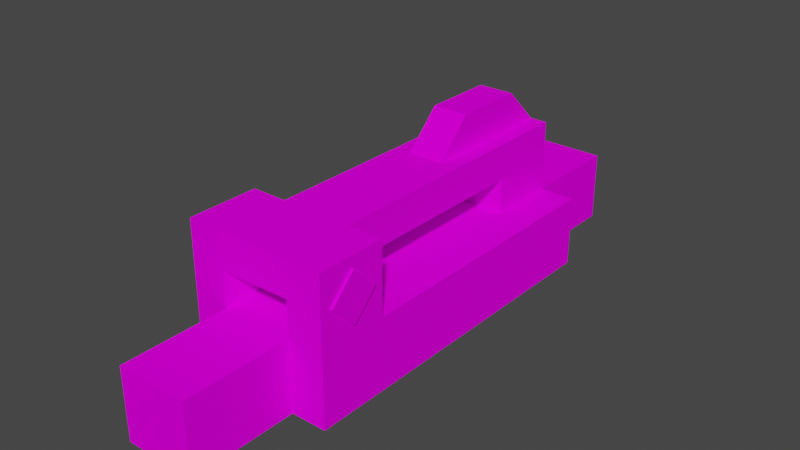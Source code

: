 # Source: knife_switch.blend  (saved by Blender 3.0.42; exported with 4.5.12 LTS)
import bpy
from mathutils import Matrix  # noqa: F401  (used for matrix-valued properties, if any)

bpy.ops.wm.read_factory_settings(use_empty=True)
scene = bpy.context.scene
scene.name = 'Scene'

# ---- collections
col_collection = bpy.data.collections.new('Collection'); scene.collection.children.link(col_collection)

# ---- images (referenced by path relative to the original .blend; pixels are not part of the script)
import os
ASSET_DIR = os.environ.get("B2B_ASSET_DIR", "")  # directory of the original .blend (textures are referenced by path, not embedded)
HERE = os.path.dirname(os.path.abspath(__file__))  # packed textures are extracted next to this script under _unpacked/

def load_image(name, relpath, width, height, colorspace="sRGB"):
    """Load a texture the original file referenced (path relative to the .blend, or extracted next to this script)."""
    p = next((c for c in (os.path.join(HERE, relpath), os.path.join(ASSET_DIR, relpath)) if relpath and os.path.exists(c)), "")
    if p:
        img = bpy.data.images.load(p, check_existing=True)
        img.name = name
    else:  # same state as the original file: an image datablock whose file is absent (Cycles renders it pink)
        img = bpy.data.images.new(name, width, height)
        img.source = "FILE"
        img.filepath = "//" + (relpath or name)
    img.colorspace_settings.name = colorspace
    return img
img_knife_switch_png = load_image('Knife switch.png', 'Knife switch.png', 1024, 1024, 'sRGB')

# ---- materials (node trees are filled in below, after node groups)
mat_knifeswitch = bpy.data.materials.new('Knifeswitch')

# ---- material node trees
mat_knifeswitch.use_nodes = True; mat_knifeswitch.node_tree.nodes.clear()
_N = mat_knifeswitch.node_tree.nodes; _L = mat_knifeswitch.node_tree.links
n0 = _N.new('ShaderNodeBsdfPrincipled'); n0.name = 'Principled BSDF'; n0.location = (10, 300)
n0.distribution = 'GGX'
n0.subsurface_method = 'RANDOM_WALK_SKIN'
n0.inputs[2].default_value = 1.0
n0.inputs[3].default_value = 1.45
n0.inputs[13].default_value = 0.0
n0.inputs[27].default_value = (0.0, 0.0, 0.0, 1.0)
n0.inputs[28].default_value = 1.0
n1 = _N.new('ShaderNodeOutputMaterial'); n1.name = 'Material Output'; n1.location = (300, 300)
n2 = _N.new('ShaderNodeTexImage'); n2.name = 'Image Texture'; n2.location = (-280, 280)
n2.image = img_knife_switch_png
n2.interpolation = 'Closest'
n3 = _N.new('ShaderNodeTexImage'); n3.name = 'Image Texture.001'; n3.location = (-280, -120)
n3.image = img_knife_switch_png
n3.interpolation = 'Closest'
n4 = _N.new('ShaderNodeMath'); n4.name = 'Math'; n4.location = (0, 0)
n4.hide = True
n4.operation = 'GREATER_THAN'
_L.new(n0.outputs[0], n1.inputs[0])
_L.new(n2.outputs[0], n0.inputs[0])
_L.new(n3.outputs[1], n4.inputs[0])
_L.new(n4.outputs[0], n0.inputs[4])
n1.is_active_output = True

# ---- world
world_world = bpy.data.worlds.new('World'); scene.world = world_world
world_world.use_nodes = True; world_world.node_tree.nodes.clear()
_N = world_world.node_tree.nodes; _L = world_world.node_tree.links
n0 = _N.new('ShaderNodeOutputWorld'); n0.name = 'World Output'; n0.location = (300, 300)
n1 = _N.new('ShaderNodeBackground'); n1.name = 'Background'; n1.location = (10, 300)
n1.inputs[0].default_value = (0.05088, 0.05088, 0.05088, 1.0)
_L.new(n1.outputs[0], n0.inputs[0])
n0.is_active_output = True
world_world.color = (0.05088, 0.05088, 0.05088)
world_world.use_sun_shadow = False
world_world.sun_shadow_jitter_overblur = 0.0

# ---- meshes
me_cube_003 = bpy.data.meshes.new('Cube.003')
me_cube_003.from_pydata([(-0.125, 0.6845, -0.2321), (-0.125, 0.6845, 0.01786), (-0.125, 1.06, -0.2321), (-0.125, 1.06, 0.01786), (0.125, 0.6845, -0.2321), (0.125, 0.6845, 0.01786), (0.125, 1.06, -0.2321), (0.125, 1.06, 0.01786), (-0.25, -0.5655, -0.2321), (-0.25, -0.5655, 0.01786), (-0.25, 0.6845, -0.2321), (-0.25, 0.6845, 0.01786), (0.25, -0.5655, -0.2321), (0.25, -0.5655, 0.01786), (0.25, 0.6845, -0.2321), (0.25, 0.6845, 0.01786), (-0.125, -0.9405, -0.2321), (-0.125, -0.9405, 0.01786), (-0.125, -0.5655, -0.2321), (-0.125, -0.5655, 0.01786), (0.125, -0.9405, -0.2321), (0.125, -0.9405, 0.01786), (0.125, -0.5655, -0.2321), (0.125, -0.5655, 0.01786), (-0.25, -0.5655, 0.2679), (0.25, -0.5655, 0.2679), (-0.125, -0.5655, 0.2679), (0.125, -0.5655, 0.2679), (-0.25, -0.3155, 0.2679), (0.25, -0.3155, 0.2679), (-0.125, -0.3155, 0.2679), (0.125, -0.3155, 0.2679), (-0.25, -0.3155, 0.01786), (0.25, -0.3155, 0.01786), (-0.125, -0.3155, 0.01786), (0.125, -0.3155, 0.01786), (-0.125, 0.4345, 0.01786), (-0.125, 0.6845, 0.01786), (0.125, 0.4345, 0.01786), (0.125, 0.6845, 0.01786), (0.0, 0.6845, 0.1429), (0.0, 0.4345, 0.1429)], [], [(0, 1, 3, 2), (2, 3, 7, 6), (6, 7, 5, 4), (12, 13, 23, 22), (18, 19, 9, 8), (0, 10, 11, 1), (16, 17, 19, 18), (4, 5, 15, 14), (22, 23, 21, 20), (20, 21, 17, 16), (2, 6, 4, 14, 12, 22, 20, 16, 18, 8, 10, 0), (23, 13, 25, 27), (9, 19, 26, 24), (27, 25, 29, 31), (24, 26, 30, 28), (31, 29, 33, 35), (28, 30, 34, 32), (33, 15, 5, 1, 11, 32, 34, 35), (19, 34, 30, 26), (13, 33, 29, 25), (15, 33, 13, 12, 14), (24, 28, 32, 9), (8, 9, 32, 11, 10), (27, 31, 35, 23), (19, 17, 21, 23, 35, 34), (1, 5, 7, 3), (36, 38, 41), (40, 39, 37), (40, 37, 36, 41), (39, 40, 41, 38)])
_uv = me_cube_003.uv_layers.new(name='UVMap')
_uv.uv.foreach_set('vector', [0.0, 0.15, 0.05, 0.15, 0.05, 0.2, 0.0, 0.2, 0.0, 0.25, 0.0, 0.2, 0.05, 0.2, 0.05, 0.25, 0.05, 0.2, 0.0, 0.2, 0.0, 0.15, 0.05, 0.15, 0.425, 0.15, 0.425, 0.2, 0.4, 0.2, 0.4, 0.15, 0.4, 0.15, 0.4, 0.1, 0.425, 0.1, 0.425, 0.15, 0.7, 0.15, 0.675, 0.15, 0.675, 0.1, 0.7, 0.1, 0.125, 0.175, 0.125, 0.2, 0.05, 0.2, 0.05, 0.175, 0.7, 0.15, 0.7, 0.2, 0.675, 0.2, 0.675, 0.15, 0.05, 0.2, 0.05, 0.175, 0.125, 0.175, 0.125, 0.2, 0.05, 0.25, 0.0, 0.25, 0.0, 0.2, 0.05, 0.2, 0.875, 0.4, 0.825, 0.4, 0.825, 0.325, 0.8, 0.325, 0.8, 0.075, 0.825, 0.075, 0.825, 0.0, 0.875, 0.0, 0.875, 0.075, 0.9, 0.075, 0.9, 0.325, 0.875, 0.325, 0.55, 0.175, 0.525, 0.175, 0.525, 0.1, 0.55, 0.1, 0.55, 0.175, 0.525, 0.175, 0.525, 0.1, 0.55, 0.1, 0.475, 0.0, 0.5, 0.0, 0.5, 0.05, 0.475, 0.05, 0.425, 0.0, 0.45, 0.0, 0.45, 0.05, 0.425, 0.05, 0.425, 0.0, 0.45, 0.0, 0.45, 0.05, 0.425, 0.05, 0.425, 0.0, 0.45, 0.0, 0.45, 0.05, 0.425, 0.05, 0.6, 0.1, 0.4, 0.1, 0.4, 0.075, 0.4, 0.025, 0.4, 0.0, 0.6, 0.0, 0.6, 0.025, 0.6, 0.075, 0.475, 0.125, 0.475, 0.175, 0.425, 0.175, 0.425, 0.125, 0.475, 0.175, 0.425, 0.175, 0.425, 0.125, 0.475, 0.125, 0.675, 0.2, 0.475, 0.2, 0.425, 0.2, 0.425, 0.15, 0.675, 0.15, 0.475, 0.125, 0.475, 0.175, 0.425, 0.175, 0.425, 0.125, 0.425, 0.15, 0.425, 0.1, 0.475, 0.1, 0.675, 0.1, 0.675, 0.15, 0.475, 0.125, 0.475, 0.175, 0.425, 0.175, 0.425, 0.125, 0.225, 0.1, 0.225, 0.175, 0.175, 0.175, 0.175, 0.1, 0.175, 0.05, 0.225, 0.05, 0.0, 0.15, 0.05, 0.15, 0.05, 0.2, 0.0, 0.2, 0.325, 0.275, 0.375, 0.225, 0.375, 0.275, 0.375, 0.275, 0.325, 0.275, 0.375, 0.225, 0.325, 0.275, 0.325, 0.225, 0.375, 0.225, 0.375, 0.275, 0.325, 0.275, 0.325, 0.225, 0.375, 0.225, 0.375, 0.275])
me_cube_003.materials.append(mat_knifeswitch)
me_cube_003.use_remesh_fix_poles = True
me_cube_003.use_remesh_preserve_attributes = False
me_cube_003.update()
me_cube_006 = bpy.data.meshes.new('Cube.006')
me_cube_006.from_pydata([(-0.125, -0.125, 0.0), (-0.125, -0.125, 0.125), (-0.125, 0.875, 0.0), (-0.125, 0.875, 0.125), (0.125, -0.125, 0.0), (0.125, -0.125, 0.125), (0.125, 0.875, 0.0), (0.125, 0.875, 0.125), (-0.125, 1.125, 0.125), (-0.125, 1.125, 0.0), (0.125, 1.125, 0.0), (0.125, 1.125, 0.125), (0.125, 0.875, -0.125), (-0.125, 0.875, -0.125), (0.125, 1.125, -0.125), (-0.125, 1.125, -0.125), (-0.2578, 0.0, -0.08839), (-0.2578, -0.08839, 0.0), (-0.2578, 0.08839, 0.0), (-0.2578, 0.0, 0.08839), (0.2578, 0.0, -0.08839), (0.2578, -0.08839, 0.0), (0.2578, 0.08839, 0.0), (0.2578, 0.0, 0.08839), (0.0, 0.875, 0.0), (0.0, 1.125, 0.0), (-0.0625, 0.625, 0.125), (-0.0625, 0.75, 0.25), (-0.0625, 1.125, 0.125), (-0.0625, 1.0, 0.25), (0.0625, 0.625, 0.125), (0.0625, 0.75, 0.25), (0.0625, 1.125, 0.125), (0.0625, 1.0, 0.25)], [], [(0, 1, 3, 2), (6, 7, 5, 4), (4, 5, 1, 0), (2, 6, 4, 0), (2, 3, 8, 9, 15, 13), (7, 11, 8, 3, 1, 5), (9, 8, 11, 10, 14, 25, 15), (24, 13, 15, 25), (6, 2, 13, 24, 12), (16, 17, 19, 18), (18, 19, 23, 22), (22, 23, 21, 20), (20, 21, 17, 16), (18, 22, 20, 16), (23, 19, 17, 21), (12, 24, 25, 14), (7, 6, 12, 14, 10, 11), (26, 27, 29, 28), (28, 29, 33, 32), (32, 33, 31, 30), (30, 31, 27, 26), (33, 29, 27, 31)])
_uv = me_cube_006.uv_layers.new(name='UVMap')
_uv.uv.foreach_set('vector', [0.475, 0.3, 0.475, 0.275, 0.275, 0.275, 0.275, 0.3, 0.275, 0.3, 0.275, 0.275, 0.475, 0.275, 0.475, 0.3, 0.625, 0.05, 0.6, 0.05, 0.6, 0.0, 0.625, 0.0, 0.275, 0.35, 0.275, 0.3, 0.475, 0.3, 0.475, 0.35, 0.1, 0.325, 0.1, 0.3, 0.05, 0.3, 0.05, 0.325, 0.05, 0.35, 0.1, 0.35, 0.275, 0.275, 0.225, 0.275, 0.225, 0.225, 0.275, 0.225, 0.475, 0.225, 0.475, 0.275, 0.25, 0.275, 0.25, 0.3, 0.2, 0.3, 0.2, 0.275, 0.2, 0.25, 0.225, 0.275, 0.25, 0.25, 0.05, 0.225, 0.05, 0.25, 0.0, 0.25, 0.0, 0.225, 0.3, 0.275, 0.275, 0.275, 0.3, 0.25, 0.3, 0.275, 0.3, 0.275, 0.475, 0.35, 0.475, 0.325, 0.5, 0.325, 0.5, 0.35, 0.6, 0.2, 0.6, 0.225, 0.5, 0.225, 0.5, 0.2, 0.5, 0.2, 0.5, 0.225, 0.475, 0.225, 0.475, 0.2, 0.525, 0.25, 0.525, 0.225, 0.625, 0.225, 0.625, 0.25, 0.525, 0.225, 0.525, 0.325, 0.5, 0.325, 0.5, 0.225, 0.5, 0.225, 0.5, 0.325, 0.475, 0.325, 0.475, 0.225, 0.05, 0.2, 0.05, 0.225, 0.0, 0.225, 0.0, 0.2, 0.1, 0.3, 0.1, 0.325, 0.1, 0.35, 0.05, 0.35, 0.05, 0.325, 0.05, 0.3, 0.0, 0.175, 0.025, 0.15, 0.075, 0.15, 0.1, 0.175, 0.025, 0.125, 0.025, 0.1, 0.05, 0.1, 0.05, 0.125, 0.0, 0.175, 0.025, 0.15, 0.075, 0.15, 0.1, 0.175, 0.05, 0.025, 0.05, 0.05, 0.025, 0.05, 0.025, 0.025, 0.05, 0.1, 0.025, 0.1, 0.025, 0.05, 0.05, 0.05])
me_cube_006.materials.append(mat_knifeswitch)
me_cube_006.use_remesh_fix_poles = True
me_cube_006.use_remesh_preserve_attributes = False
me_cube_006.update()

# ---- objects
ob_knifeswitch = bpy.data.objects.new('knifeswitch', me_cube_003)
ob_switchhandle = bpy.data.objects.new('switchhandle', me_cube_006)

# ---- transforms, parenting, visibility, modifiers, constraints
ob_knifeswitch.location = (0.5, 0.4702, 0.1161)
ob_knifeswitch.scale = (0.5, 0.5, 0.5)
ob_switchhandle.location = (0.5, 0.25, 0.1875)
ob_switchhandle.scale = (0.5, 0.5, 0.5)
_m = ob_switchhandle.modifiers.new('Boolean', 'BOOLEAN')

# ---- collection membership
col_collection.objects.link(ob_knifeswitch)
col_collection.objects.link(ob_switchhandle)

# ---- scene / render settings (as saved in the file)
scene.frame_start = 1; scene.frame_end = 250; scene.frame_set(1)
scene.render.engine = 'BLENDER_EEVEE_NEXT'
scene.cycles.sampling_pattern = 'TABULATED_SOBOL'
scene.cycles.use_light_tree = False
scene.view_settings.view_transform = 'Filmic'
bpy.context.view_layer.update()

# ---- added for rendering (the .blend has no active camera and no usable light): camera, sun
cam_auto = bpy.data.cameras.new('AutoCamera')
cam_auto.lens = 50.0
cam_auto.sensor_width = 36.0
cam_auto.clip_end = 1000.0
ob_auto_camera = bpy.data.objects.new('AutoCamera', cam_auto)
scene.collection.objects.link(ob_auto_camera)
ob_auto_camera.location = (1.49827, -0.69792, 0.954864)
ob_auto_camera.rotation_euler = (1.09748, -7.21219e-08, 0.694738)
scene.camera = ob_auto_camera
light_auto_sun = bpy.data.lights.new('AutoSun', 'SUN')
light_auto_sun.energy = 3.0
light_auto_sun.angle = 0.0523599
ob_auto_sun = bpy.data.objects.new('AutoSun', light_auto_sun)
scene.collection.objects.link(ob_auto_sun)
ob_auto_sun.rotation_euler = (0.872665, 0.174533, 0.523599)
bpy.context.view_layer.update()
